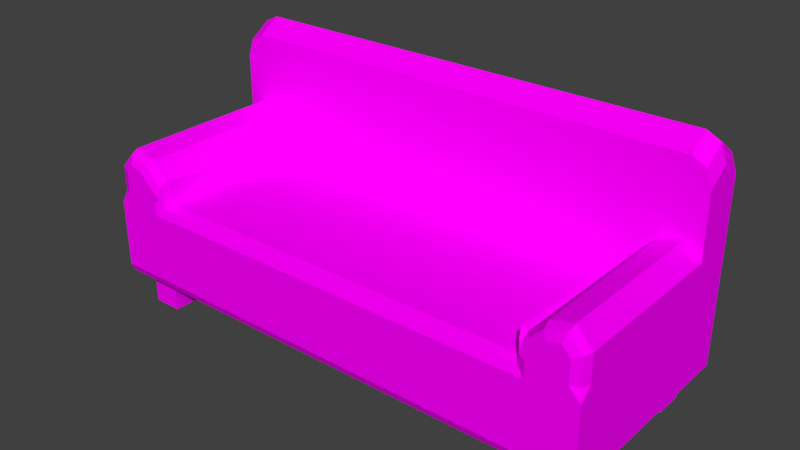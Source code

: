 # Source: sofa.blend  (saved by Blender 2.77.0; exported with 4.5.12 LTS)
import bpy
from mathutils import Matrix  # noqa: F401  (used for matrix-valued properties, if any)

bpy.ops.wm.read_factory_settings(use_empty=True)
scene = bpy.context.scene
scene.name = 'Scene'

# ---- collections
col_collection_1 = bpy.data.collections.new('Collection 1'); scene.collection.children.link(col_collection_1)

# ---- images (referenced by path relative to the original .blend; pixels are not part of the script)
import os
ASSET_DIR = os.environ.get("B2B_ASSET_DIR", "")  # directory of the original .blend (textures are referenced by path, not embedded)
HERE = os.path.dirname(os.path.abspath(__file__))  # packed textures are extracted next to this script under _unpacked/

def load_image(name, relpath, width, height, colorspace="sRGB"):
    """Load a texture the original file referenced (path relative to the .blend, or extracted next to this script)."""
    p = next((c for c in (os.path.join(HERE, relpath), os.path.join(ASSET_DIR, relpath)) if relpath and os.path.exists(c)), "")
    if p:
        img = bpy.data.images.load(p, check_existing=True)
        img.name = name
    else:  # same state as the original file: an image datablock whose file is absent (Cycles renders it pink)
        img = bpy.data.images.new(name, width, height)
        img.source = "FILE"
        img.filepath = "//" + (relpath or name)
    img.colorspace_settings.name = colorspace
    return img
img_colorpalette_jpg_001 = load_image('colorPalette.jpg.001', 'colorPalette.jpg', 1024, 1024, 'sRGB')

# ---- materials (node trees are filled in below, after node groups)
mat_material = bpy.data.materials.new('Material')
mat_material.alpha_threshold = 0.0
mat_material.roughness = 0.5
mat_material.line_color = (0.0, 0.0, 0.0, 1.0)

# ---- material node trees
mat_material.use_nodes = True; mat_material.node_tree.nodes.clear()
_N = mat_material.node_tree.nodes; _L = mat_material.node_tree.links
n0 = _N.new('ShaderNodeOutputMaterial'); n0.name = 'Material Output'; n0.location = (300, 300)
n1 = _N.new('ShaderNodeBsdfDiffuse'); n1.name = 'Diffuse BSDF'; n1.location = (10, 300)
n2 = _N.new('ShaderNodeTexCoord'); n2.name = 'Texture Coordinate'; n2.location = (-183, 230)
n3 = _N.new('ShaderNodeTexImage'); n3.name = 'Image Texture'; n3.location = (228, 132)
n3.width = 140
n3.image = img_colorpalette_jpg_001
_L.new(n1.outputs[0], n0.inputs[0])
_L.new(n2.outputs[2], n3.inputs[0])
_L.new(n3.outputs[0], n1.inputs[0])
n0.is_active_output = True

# ---- world
world_world = bpy.data.worlds.new('World'); scene.world = world_world
world_world.color = (0.05088, 0.05088, 0.05088)
world_world.use_sun_shadow = False
world_world.sun_shadow_jitter_overblur = 0.0
world_world.cycles.sampling_method = 'MANUAL'

# ---- meshes
me_cube = bpy.data.meshes.new('Cube')
me_cube.from_pydata([(3.734, 1.585, 0.8393), (-3.734, 1.585, 0.8393), (3.734, 1.585, 2.17), (-3.734, 1.585, 2.17), (2.855, 1.585, 0.8393), (-2.855, 1.585, 0.8393), (2.855, 1.585, 2.17), (-2.855, 1.585, 2.17), (3.734, 0.9612, 0.8393), (-3.734, 0.9612, 0.8393), (3.734, 0.9612, 2.17), (-3.734, 0.9612, 2.17), (2.855, 0.9612, 2.17), (-2.855, 0.9612, 2.17), (2.855, 0.9612, 0.8393), (-2.855, 0.9612, 0.8393), (3.734, 0.9612, 2.568), (-2.855, 1.585, 3.217), (-3.734, 1.585, 3.217), (-3.734, 0.9612, 2.568), (3.734, 1.585, 3.217), (2.855, 1.585, 3.217), (-2.855, 1.585, 3.859), (2.855, 1.585, 3.859), (2.855, 0.9612, 3.859), (-2.855, 0.9612, 3.859), (2.855, 0.9612, 2.172), (3.504, 0.9612, 2.821), (2.855, 0.9612, 3.463), (2.206, 0.9612, 2.821), (2.942, 0.9612, 2.497), (3.18, 0.9612, 2.734), (-3.504, 0.9612, 2.821), (-2.855, 0.9612, 2.172), (-2.206, 0.9612, 2.821), (-2.855, 0.9612, 3.463), (-3.18, 0.9612, 2.734), (-2.942, 0.9612, 2.497), (-3.734, 1.273, 0.8393), (-3.734, 1.273, 2.17), (2.855, 1.273, 0.8393), (-2.855, 1.273, 0.8393), (3.734, 1.273, 0.8393), (3.734, 1.273, 2.17), (-3.734, 1.273, 3.09), (3.734, 1.273, 3.09), (2.855, 1.273, 4.073), (-2.855, 1.273, 4.073), (-3.734, 1.585, 3.506), (-3.443, 1.585, 3.859), (-3.649, 1.585, 3.755), (-3.443, 0.9612, 3.859), (-3.734, 0.9612, 3.506), (-3.649, 0.9612, 3.755), (3.443, 1.585, 3.859), (3.734, 1.585, 3.506), (3.649, 1.585, 3.755), (3.734, 0.9612, 3.506), (3.443, 0.9612, 3.859), (3.649, 0.9612, 3.755), (-3.734, 1.273, 3.721), (-3.443, 1.273, 4.073), (-3.649, 1.273, 3.97), (3.734, 1.273, 3.721), (3.443, 1.273, 4.073), (3.649, 1.273, 3.97), (3.076, -1.363, 0.3848), (3.076, -1.363, 0.8752), (3.076, -0.937, 0.3848), (3.076, -0.937, 0.8752), (3.502, -1.363, 0.3848), (3.502, -1.363, 0.8752), (3.502, -0.937, 0.3848), (3.502, -0.937, 0.8752), (3.076, 0.8903, 0.3848), (3.076, 0.8903, 0.8752), (3.076, 1.316, 0.3848), (3.076, 1.316, 0.8752), (3.502, 0.8903, 0.3848), (3.502, 0.8903, 0.8752), (3.502, 1.316, 0.3848), (3.502, 1.316, 0.8752), (-3.493, -1.363, 0.3848), (-3.493, -1.363, 0.8752), (-3.493, -0.937, 0.3848), (-3.493, -0.937, 0.8752), (-3.067, -1.363, 0.3848), (-3.067, -1.363, 0.8752), (-3.067, -0.937, 0.3848), (-3.067, -0.937, 0.8752), (-3.493, 0.8903, 0.3848), (-3.493, 0.8903, 0.8752), (-3.493, 1.316, 0.3848), (-3.493, 1.316, 0.8752), (-3.067, 0.8903, 0.3848), (-3.067, 0.8903, 0.8752), (-3.067, 1.316, 0.3848), (-3.067, 1.316, 0.8752), (3.734, -1.418, 2.17), (3.567, -1.585, 2.17), (3.734, -1.585, 2.004), (3.685, -1.536, 2.17), (-3.567, -1.585, 2.17), (-3.734, -1.418, 2.17), (-3.734, -1.585, 2.004), (-3.685, -1.536, 2.17), (3.021, -1.585, 2.004), (2.855, -1.419, 2.17), (2.904, -1.536, 2.121), (-2.855, -1.419, 2.17), (-3.021, -1.585, 2.004), (-2.904, -1.536, 2.121), (3.567, -1.585, 2.504), (3.734, -1.418, 2.568), (3.685, -1.536, 2.549), (-3.567, -1.585, 2.504), (-3.734, -1.418, 2.568), (-3.685, -1.536, 2.549), (-3.021, -1.585, 2.217), (-2.855, -1.419, 2.542), (-2.904, -1.536, 2.457), (-3.449, -1.585, 2.634), (-3.504, -1.418, 2.821), (-3.488, -1.536, 2.766), (-2.953, -1.585, 2.273), (-2.942, -1.418, 2.497), (-2.945, -1.536, 2.431), (-3.266, -1.585, 2.585), (-3.18, -1.418, 2.734), (-3.205, -1.536, 2.69), (3.449, -1.585, 2.634), (3.504, -1.418, 2.821), (3.488, -1.536, 2.766), (3.021, -1.585, 2.217), (2.855, -1.419, 2.542), (2.904, -1.536, 2.457), (3.266, -1.585, 2.585), (3.18, -1.418, 2.734), (3.205, -1.536, 2.69), (2.953, -1.585, 2.273), (2.942, -1.418, 2.497), (2.945, -1.536, 2.431), (3.734, -1.585, 1.004), (3.734, -1.421, 0.8393), (3.734, -1.537, 0.8875), (-3.734, -1.421, 0.8393), (-3.734, -1.585, 1.004), (-3.734, -1.537, 0.8875), (2.879, -1.585, 1.004), (2.855, -1.421, 0.8393), (2.862, -1.537, 0.8875), (-2.855, -1.421, 0.8393), (-2.879, -1.585, 1.004), (-2.862, -1.537, 0.8875)], [], [(145, 147, 146, 104, 103, 11, 9), (6, 7, 17, 21), (98, 10, 16, 113), (102, 110, 118, 124, 127, 121, 115), (38, 39, 3, 1), (7, 5, 1, 3), (2, 0, 4, 6), (6, 4, 5, 7), (106, 99, 112, 130, 136, 139, 133), (12, 13, 109, 107), (37, 125, 119, 33), (12, 107, 134, 26), (142, 100, 99, 106, 148), (148, 106, 110, 152), (40, 14, 15, 41), (42, 8, 14, 40), (43, 2, 20, 45), (2, 6, 21, 20), (11, 103, 116, 19), (42, 43, 10, 8), (7, 3, 18, 17), (41, 15, 9, 38), (16, 27, 131, 113), (109, 13, 33, 119), (35, 34, 29, 28, 24, 25), (21, 17, 22, 23), (16, 45, 63, 57), (15, 151, 145, 9), (39, 11, 19, 44), (13, 12, 26, 29, 34, 33), (152, 110, 102, 104, 146), (32, 19, 116, 122), (46, 47, 25, 24), (28, 27, 16, 57, 59, 58, 24), (19, 32, 35, 25, 51, 53, 52), (20, 21, 23, 54, 56, 55), (22, 49, 61, 47), (54, 23, 46, 64), (44, 19, 52, 60), (26, 30, 31, 27, 28, 29), (32, 36, 37, 33, 34, 35), (30, 140, 137, 31), (26, 134, 140, 30), (36, 128, 125, 37), (31, 137, 131, 27), (32, 122, 128, 36), (14, 149, 151, 15), (47, 61, 51, 25), (18, 44, 60, 48), (45, 20, 55, 63), (23, 22, 47, 46), (3, 39, 44, 18), (64, 46, 24, 58), (5, 41, 38, 1), (0, 2, 43, 42), (10, 43, 45, 16), (0, 42, 40, 4), (4, 40, 41, 5), (9, 11, 39, 38), (61, 49, 50, 62), (62, 50, 48, 60), (64, 58, 59, 65), (65, 59, 57, 63), (51, 61, 62, 53), (53, 62, 60, 52), (54, 64, 65, 56), (56, 65, 63, 55), (17, 18, 48, 50, 49, 22), (67, 69, 68, 66), (69, 73, 72, 68), (73, 71, 70, 72), (71, 67, 66, 70), (66, 68, 72, 70), (71, 73, 69, 67), (75, 77, 76, 74), (77, 81, 80, 76), (81, 79, 78, 80), (79, 75, 74, 78), (74, 76, 80, 78), (79, 81, 77, 75), (83, 85, 84, 82), (85, 89, 88, 84), (89, 87, 86, 88), (87, 83, 82, 86), (82, 84, 88, 86), (87, 89, 85, 83), (91, 93, 92, 90), (93, 97, 96, 92), (97, 95, 94, 96), (95, 91, 90, 94), (90, 92, 96, 94), (95, 97, 93, 91), (98, 101, 100), (101, 99, 100), (102, 105, 104), (105, 103, 104), (107, 109, 111, 108), (108, 111, 110, 106), (116, 103, 105, 117), (117, 105, 102, 115), (98, 113, 114, 101), (101, 114, 112, 99), (133, 139, 141, 135), (135, 141, 140, 134), (139, 136, 138, 141), (141, 138, 137, 140), (136, 130, 132, 138), (138, 132, 131, 137), (121, 127, 129, 123), (123, 129, 128, 122), (127, 124, 126, 129), (129, 126, 125, 128), (124, 118, 120, 126), (126, 120, 119, 125), (109, 119, 120, 111), (111, 120, 118, 110), (122, 116, 117, 123), (123, 117, 115, 121), (130, 112, 114, 132), (132, 114, 113, 131), (106, 133, 135, 108), (108, 135, 134, 107), (8, 143, 149, 14), (152, 146, 147, 153), (153, 147, 145, 151), (142, 148, 150, 144), (144, 150, 149, 143), (148, 152, 153, 150), (150, 153, 151, 149), (8, 10, 98, 100, 142, 144, 143)])
_uv = me_cube.uv_layers.new(name='UVMap')
_uv.uv.foreach_set('vector', [0.6608, 0.2461, 0.6629, 0.2459, 0.6609, 0.2459, 0.6616, 0.2459, 0.6617, 0.2461, 0.6617, 0.2485, 0.6608, 0.2485, 0.664, 0.2393, 0.664, 0.245, 0.6633, 0.245, 0.6633, 0.2393, 0.6653, 0.2461, 0.6653, 0.2485, 0.665, 0.2485, 0.665, 0.2461, 0.6666, 0.2454, 0.6664, 0.2449, 0.6666, 0.2449, 0.6666, 0.2448, 0.6668, 0.2451, 0.6669, 0.2453, 0.6668, 0.2454, 0.6608, 0.2488, 0.6617, 0.2488, 0.6617, 0.2491, 0.6608, 0.2491, 0.664, 0.245, 0.6649, 0.245, 0.6649, 0.2459, 0.664, 0.2459, 0.664, 0.2384, 0.6649, 0.2384, 0.6649, 0.2393, 0.664, 0.2393, 0.664, 0.2393, 0.6649, 0.2393, 0.6649, 0.245, 0.664, 0.245, 0.6656, 0.2391, 0.6657, 0.2385, 0.6659, 0.2385, 0.666, 0.2387, 0.666, 0.2389, 0.6658, 0.2392, 0.6658, 0.2391, 0.6678, 0.2384, 0.6678, 0.2441, 0.6663, 0.2441, 0.6663, 0.2384, 0.6667, 0.2467, 0.6667, 0.2443, 0.6667, 0.2443, 0.6669, 0.2467, 0.6669, 0.2467, 0.6669, 0.2443, 0.6672, 0.2443, 0.667, 0.2467, 0.665, 0.2384, 0.6656, 0.2384, 0.6657, 0.2385, 0.6656, 0.2391, 0.665, 0.2392, 0.665, 0.2392, 0.6656, 0.2391, 0.6656, 0.2452, 0.665, 0.2451, 0.661, 0.2393, 0.6612, 0.2393, 0.6612, 0.245, 0.661, 0.245, 0.661, 0.2384, 0.6612, 0.2384, 0.6612, 0.2393, 0.661, 0.2393, 0.6653, 0.2488, 0.6653, 0.2491, 0.6646, 0.2491, 0.6647, 0.2488, 0.664, 0.2384, 0.664, 0.2393, 0.6633, 0.2393, 0.6633, 0.2384, 0.6617, 0.2485, 0.6617, 0.2461, 0.6619, 0.2461, 0.6619, 0.2485, 0.667, 0.2485, 0.6661, 0.2485, 0.6661, 0.2481, 0.667, 0.2481, 0.6648, 0.2447, 0.6648, 0.2456, 0.6641, 0.2456, 0.6641, 0.2447, 0.661, 0.245, 0.6612, 0.245, 0.6612, 0.2459, 0.661, 0.2459, 0.665, 0.2485, 0.6648, 0.2485, 0.6648, 0.2461, 0.665, 0.2461, 0.6669, 0.2443, 0.6669, 0.2467, 0.6669, 0.2467, 0.6667, 0.2443, 0.6687, 0.245, 0.6683, 0.2444, 0.6683, 0.2399, 0.6687, 0.2393, 0.6689, 0.2393, 0.6689, 0.245, 0.6633, 0.2393, 0.6633, 0.245, 0.6629, 0.245, 0.6629, 0.2393, 0.665, 0.2485, 0.6647, 0.2488, 0.6643, 0.2488, 0.6644, 0.2485, 0.6612, 0.245, 0.6628, 0.245, 0.6628, 0.2459, 0.6612, 0.2459, 0.6617, 0.2488, 0.6617, 0.2485, 0.6619, 0.2485, 0.6623, 0.2488, 0.6678, 0.245, 0.6678, 0.2393, 0.6678, 0.2393, 0.6683, 0.2399, 0.6683, 0.2444, 0.6678, 0.245, 0.665, 0.2451, 0.6656, 0.2452, 0.6657, 0.2458, 0.6656, 0.2459, 0.665, 0.2459, 0.6621, 0.2485, 0.6619, 0.2485, 0.6619, 0.2461, 0.6621, 0.2461, 0.6664, 0.2449, 0.6664, 0.2507, 0.6662, 0.2507, 0.6662, 0.2449, 0.6687, 0.2393, 0.6683, 0.2386, 0.6681, 0.2384, 0.6687, 0.2384, 0.6689, 0.2385, 0.6689, 0.2387, 0.6689, 0.2393, 0.6681, 0.2459, 0.6683, 0.2457, 0.6687, 0.245, 0.6689, 0.245, 0.6689, 0.2456, 0.6689, 0.2458, 0.6687, 0.2459, 0.6633, 0.2384, 0.6633, 0.2393, 0.6629, 0.2393, 0.6629, 0.2387, 0.6629, 0.2385, 0.6631, 0.2384, 0.6666, 0.2507, 0.6666, 0.2513, 0.6664, 0.2513, 0.6664, 0.2507, 0.6666, 0.2444, 0.6666, 0.2449, 0.6664, 0.2449, 0.6664, 0.2444, 0.6623, 0.2488, 0.6619, 0.2485, 0.6625, 0.2485, 0.6627, 0.2488, 0.6678, 0.2393, 0.668, 0.2392, 0.6682, 0.2389, 0.6683, 0.2386, 0.6687, 0.2393, 0.6683, 0.2399, 0.6683, 0.2457, 0.6682, 0.2454, 0.668, 0.2451, 0.6678, 0.245, 0.6683, 0.2444, 0.6687, 0.245, 0.6672, 0.2467, 0.6672, 0.2443, 0.6673, 0.2443, 0.6673, 0.2467, 0.667, 0.2467, 0.6672, 0.2443, 0.6672, 0.2443, 0.6672, 0.2467, 0.6666, 0.2467, 0.6666, 0.2443, 0.6667, 0.2443, 0.6667, 0.2467, 0.6641, 0.2459, 0.6641, 0.2483, 0.6639, 0.2483, 0.6639, 0.2459, 0.6639, 0.2459, 0.6639, 0.2483, 0.6637, 0.2483, 0.6637, 0.2459, 0.6612, 0.2393, 0.6628, 0.2393, 0.6628, 0.245, 0.6612, 0.245, 0.6664, 0.2507, 0.6664, 0.2513, 0.6662, 0.2513, 0.6662, 0.2507, 0.6623, 0.2491, 0.6623, 0.2488, 0.6627, 0.2488, 0.6625, 0.2491, 0.6647, 0.2488, 0.6646, 0.2491, 0.6644, 0.2491, 0.6643, 0.2488, 0.6666, 0.2449, 0.6666, 0.2507, 0.6664, 0.2507, 0.6664, 0.2449, 0.6617, 0.2491, 0.6617, 0.2488, 0.6623, 0.2488, 0.6623, 0.2491, 0.6664, 0.2444, 0.6664, 0.2449, 0.6662, 0.2449, 0.6662, 0.2444, 0.6608, 0.245, 0.661, 0.245, 0.661, 0.2459, 0.6608, 0.2459, 0.6662, 0.2491, 0.6653, 0.2491, 0.6653, 0.2488, 0.6662, 0.2488, 0.6653, 0.2485, 0.6653, 0.2488, 0.6647, 0.2488, 0.665, 0.2485, 0.6608, 0.2384, 0.661, 0.2384, 0.661, 0.2393, 0.6608, 0.2393, 0.6608, 0.2393, 0.661, 0.2393, 0.661, 0.245, 0.6608, 0.245, 0.6608, 0.2485, 0.6617, 0.2485, 0.6617, 0.2488, 0.6608, 0.2488, 0.6664, 0.2513, 0.6666, 0.2513, 0.6666, 0.2515, 0.6664, 0.2515, 0.6628, 0.2488, 0.6627, 0.2491, 0.6625, 0.2491, 0.6627, 0.2488, 0.6664, 0.2444, 0.6662, 0.2444, 0.6662, 0.2441, 0.6664, 0.2441, 0.6641, 0.2488, 0.6642, 0.2485, 0.6644, 0.2485, 0.6643, 0.2488, 0.6662, 0.2513, 0.6664, 0.2513, 0.6664, 0.2515, 0.6662, 0.2515, 0.6635, 0.2481, 0.6637, 0.2485, 0.6635, 0.2485, 0.6634, 0.2481, 0.6674, 0.244, 0.6672, 0.244, 0.6672, 0.2438, 0.6674, 0.2438, 0.6642, 0.2491, 0.6641, 0.2488, 0.6643, 0.2488, 0.6644, 0.2491, 0.6633, 0.245, 0.6633, 0.2459, 0.6631, 0.2459, 0.6629, 0.2458, 0.6629, 0.2456, 0.6629, 0.245, 0.5045, 0.1958, 0.5052, 0.1958, 0.5052, 0.197, 0.5045, 0.197, 0.5045, 0.197, 0.5038, 0.197, 0.5038, 0.1958, 0.5045, 0.1958, 0.5045, 0.1982, 0.5038, 0.1982, 0.5038, 0.197, 0.5045, 0.197, 0.5045, 0.197, 0.5052, 0.197, 0.5052, 0.1982, 0.5045, 0.1982, 0.5067, 0.1978, 0.5067, 0.1988, 0.506, 0.1988, 0.506, 0.1978, 0.5045, 0.2005, 0.5045, 0.1995, 0.5052, 0.1995, 0.5052, 0.2005, 0.5052, 0.1958, 0.506, 0.1958, 0.506, 0.197, 0.5052, 0.197, 0.503, 0.1946, 0.5038, 0.1946, 0.5038, 0.1958, 0.503, 0.1958, 0.5038, 0.1946, 0.5045, 0.1946, 0.5045, 0.1958, 0.5038, 0.1958, 0.5052, 0.1946, 0.506, 0.1946, 0.506, 0.1958, 0.5052, 0.1958, 0.5045, 0.1995, 0.5045, 0.2005, 0.5038, 0.2005, 0.5038, 0.1995, 0.506, 0.1978, 0.506, 0.1967, 0.5067, 0.1967, 0.5067, 0.1978, 0.503, 0.1958, 0.5038, 0.1958, 0.5038, 0.197, 0.503, 0.197, 0.5052, 0.1995, 0.5045, 0.1995, 0.5045, 0.1982, 0.5052, 0.1982, 0.5052, 0.1958, 0.5045, 0.1958, 0.5045, 0.1946, 0.5052, 0.1946, 0.503, 0.1982, 0.5038, 0.1982, 0.5038, 0.1995, 0.503, 0.1995, 0.506, 0.1999, 0.506, 0.1988, 0.5067, 0.1988, 0.5067, 0.1999, 0.5067, 0.1946, 0.5067, 0.1957, 0.506, 0.1957, 0.506, 0.1946, 0.5052, 0.197, 0.506, 0.197, 0.506, 0.1982, 0.5052, 0.1982, 0.5038, 0.1982, 0.5045, 0.1982, 0.5045, 0.1995, 0.5038, 0.1995, 0.503, 0.197, 0.5038, 0.197, 0.5038, 0.1982, 0.503, 0.1982, 0.5052, 0.1982, 0.506, 0.1982, 0.506, 0.1995, 0.5052, 0.1995, 0.506, 0.1967, 0.506, 0.1957, 0.5067, 0.1957, 0.5067, 0.1967, 0.5038, 0.1995, 0.5038, 0.2005, 0.503, 0.2005, 0.503, 0.1995, 0.6653, 0.2461, 0.6653, 0.246, 0.6654, 0.2459, 0.6653, 0.246, 0.6653, 0.2459, 0.6654, 0.2459, 0.6657, 0.2458, 0.6657, 0.2459, 0.6656, 0.2459, 0.6657, 0.2459, 0.6657, 0.2459, 0.6656, 0.2459, 0.6663, 0.2384, 0.6663, 0.2441, 0.6661, 0.2446, 0.6659, 0.2388, 0.6659, 0.2388, 0.6661, 0.2446, 0.6656, 0.2452, 0.6656, 0.2391, 0.6619, 0.2461, 0.6617, 0.2461, 0.6617, 0.2459, 0.6619, 0.2459, 0.666, 0.2459, 0.6657, 0.2459, 0.6657, 0.2458, 0.6659, 0.2458, 0.6661, 0.2457, 0.6659, 0.2457, 0.6659, 0.2456, 0.6661, 0.2456, 0.6657, 0.2384, 0.666, 0.2384, 0.6659, 0.2385, 0.6657, 0.2385, 0.6658, 0.2391, 0.6658, 0.2392, 0.6659, 0.2392, 0.6659, 0.2392, 0.6672, 0.2441, 0.6672, 0.2441, 0.6672, 0.2443, 0.6672, 0.2443, 0.6658, 0.2392, 0.666, 0.2389, 0.6661, 0.2389, 0.6659, 0.2392, 0.6672, 0.2441, 0.6673, 0.2441, 0.6673, 0.2443, 0.6672, 0.2443, 0.666, 0.2389, 0.666, 0.2387, 0.6662, 0.2386, 0.6661, 0.2389, 0.6641, 0.2485, 0.6639, 0.2485, 0.6639, 0.2483, 0.6641, 0.2483, 0.666, 0.2456, 0.666, 0.2454, 0.6661, 0.2454, 0.6662, 0.2457, 0.6639, 0.2485, 0.6637, 0.2485, 0.6637, 0.2483, 0.6639, 0.2483, 0.666, 0.2454, 0.6658, 0.2451, 0.6663, 0.2446, 0.6663, 0.2447, 0.6663, 0.2447, 0.6663, 0.2446, 0.6667, 0.2443, 0.6666, 0.2443, 0.6658, 0.2451, 0.6658, 0.2452, 0.6663, 0.2446, 0.6663, 0.2446, 0.6663, 0.2446, 0.6663, 0.2446, 0.6667, 0.2443, 0.6667, 0.2443, 0.6678, 0.244, 0.6675, 0.244, 0.6672, 0.2443, 0.667, 0.2442, 0.6661, 0.2446, 0.6663, 0.2446, 0.6658, 0.2452, 0.6656, 0.2452, 0.6621, 0.2461, 0.6619, 0.2461, 0.6619, 0.2459, 0.6621, 0.2459, 0.6661, 0.2457, 0.666, 0.2459, 0.6659, 0.2458, 0.666, 0.2456, 0.666, 0.2387, 0.6659, 0.2385, 0.666, 0.2384, 0.6661, 0.2386, 0.6649, 0.2459, 0.665, 0.2459, 0.665, 0.2461, 0.6648, 0.2461, 0.6656, 0.2391, 0.6658, 0.2391, 0.6659, 0.2393, 0.6657, 0.2393, 0.6669, 0.2441, 0.6671, 0.2441, 0.6672, 0.2443, 0.6669, 0.2443, 0.6612, 0.2384, 0.6628, 0.2384, 0.6628, 0.2393, 0.6612, 0.2393, 0.665, 0.2451, 0.665, 0.2459, 0.6629, 0.2459, 0.6639, 0.245, 0.6639, 0.245, 0.6629, 0.2459, 0.6628, 0.2459, 0.6628, 0.245, 0.665, 0.2384, 0.665, 0.2392, 0.6639, 0.2393, 0.6646, 0.2409, 0.6646, 0.2409, 0.6639, 0.2393, 0.6628, 0.2393, 0.6628, 0.2384, 0.665, 0.2392, 0.665, 0.2451, 0.6639, 0.245, 0.6639, 0.2393, 0.6639, 0.2393, 0.6639, 0.245, 0.6628, 0.245, 0.6628, 0.2393, 0.6662, 0.2485, 0.6653, 0.2485, 0.6653, 0.2461, 0.6654, 0.2459, 0.666, 0.2459, 0.6646, 0.2409, 0.6662, 0.2461])
me_cube.materials.append(mat_material)
me_cube.use_remesh_preserve_volume = False
me_cube.use_remesh_preserve_attributes = False
me_cube.use_mirror_vertex_groups = False
me_cube.update()

# ---- objects
ob_cube = bpy.data.objects.new('Cube', me_cube)

# ---- transforms, parenting, visibility, modifiers, constraints
ob_cube.location = (0.0, 0.0, 0.0)
ob_cube.lock_rotations_4d = False
ob_cube.empty_display_type = 'ARROWS'
ob_cube.lineart.crease_threshold = 0.0

# ---- collection membership
col_collection_1.objects.link(ob_cube)

# ---- scene / render settings (as saved in the file)
scene.frame_start = 1; scene.frame_end = 250; scene.frame_set(1)
scene.render.engine = 'CYCLES'
scene.render.resolution_percentage = 50
scene.render.dither_intensity = 0.0
scene.cycles.use_denoising = False
scene.cycles.samples = 128
scene.cycles.sampling_pattern = 'TABULATED_SOBOL'
scene.cycles.light_sampling_threshold = 0.0
scene.cycles.use_adaptive_sampling = False
scene.cycles.use_light_tree = False
scene.cycles.blur_glossy = 0.0
scene.cycles.sample_clamp_indirect = 0.0
scene.view_settings.view_transform = 'Standard'
bpy.context.view_layer.update()

# ---- added for rendering (the .blend has no active camera and no usable light): camera, sun
cam_auto = bpy.data.cameras.new('AutoCamera')
cam_auto.lens = 50.0
cam_auto.sensor_width = 36.0
cam_auto.clip_end = 1000.0
ob_auto_camera = bpy.data.objects.new('AutoCamera', cam_auto)
scene.collection.objects.link(ob_auto_camera)
ob_auto_camera.location = (8.24526, -9.89431, 8.82526)
ob_auto_camera.rotation_euler = (1.09748, -7.21219e-08, 0.694738)
scene.camera = ob_auto_camera
light_auto_sun = bpy.data.lights.new('AutoSun', 'SUN')
light_auto_sun.energy = 3.0
light_auto_sun.angle = 0.0523599
ob_auto_sun = bpy.data.objects.new('AutoSun', light_auto_sun)
scene.collection.objects.link(ob_auto_sun)
ob_auto_sun.rotation_euler = (0.872665, 0.174533, 0.523599)
bpy.context.view_layer.update()
